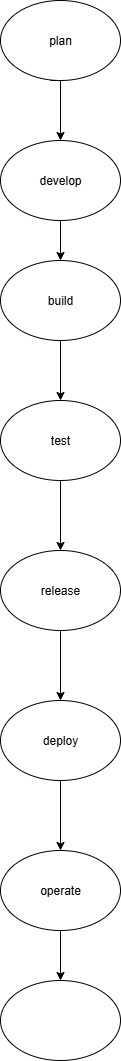

The diagram above was exported from draw.io. Its source (the exported page's mxGraphModel, read from the mxfile embedded in the PNG):
<mxGraphModel dx="1042" dy="562" grid="1" gridSize="10" guides="1" tooltips="1" connect="1" arrows="1" fold="1" page="1" pageScale="1" pageWidth="827" pageHeight="1169" math="0" shadow="0">
  <root>
    <mxCell id="0" />
    <mxCell id="1" parent="0" />
    <mxCell id="emwvsODWBridF5sPrZtN-1" value="plan" style="ellipse;whiteSpace=wrap;html=1;" vertex="1" parent="1">
      <mxGeometry x="320" y="100" width="120" height="80" as="geometry" />
    </mxCell>
    <mxCell id="emwvsODWBridF5sPrZtN-2" value="develop" style="ellipse;whiteSpace=wrap;html=1;" vertex="1" parent="1">
      <mxGeometry x="320" y="240" width="120" height="80" as="geometry" />
    </mxCell>
    <mxCell id="emwvsODWBridF5sPrZtN-3" value="operate" style="ellipse;whiteSpace=wrap;html=1;" vertex="1" parent="1">
      <mxGeometry x="320" y="950" width="120" height="80" as="geometry" />
    </mxCell>
    <mxCell id="emwvsODWBridF5sPrZtN-4" value="deploy" style="ellipse;whiteSpace=wrap;html=1;" vertex="1" parent="1">
      <mxGeometry x="320" y="800" width="120" height="80" as="geometry" />
    </mxCell>
    <mxCell id="emwvsODWBridF5sPrZtN-5" value="release" style="ellipse;whiteSpace=wrap;html=1;" vertex="1" parent="1">
      <mxGeometry x="320" y="650" width="120" height="80" as="geometry" />
    </mxCell>
    <mxCell id="emwvsODWBridF5sPrZtN-6" value="test" style="ellipse;whiteSpace=wrap;html=1;" vertex="1" parent="1">
      <mxGeometry x="320" y="500" width="120" height="80" as="geometry" />
    </mxCell>
    <mxCell id="emwvsODWBridF5sPrZtN-7" value="build" style="ellipse;whiteSpace=wrap;html=1;" vertex="1" parent="1">
      <mxGeometry x="320" y="360" width="120" height="80" as="geometry" />
    </mxCell>
    <mxCell id="emwvsODWBridF5sPrZtN-9" value="" style="ellipse;whiteSpace=wrap;html=1;" vertex="1" parent="1">
      <mxGeometry x="320" y="1080" width="120" height="80" as="geometry" />
    </mxCell>
    <mxCell id="emwvsODWBridF5sPrZtN-10" value="" style="endArrow=classic;html=1;rounded=0;" edge="1" parent="1">
      <mxGeometry width="50" height="50" relative="1" as="geometry">
        <mxPoint x="370" y="180" as="sourcePoint" />
        <mxPoint x="380" y="240" as="targetPoint" />
        <Array as="points">
          <mxPoint x="380" y="180" />
        </Array>
      </mxGeometry>
    </mxCell>
    <mxCell id="emwvsODWBridF5sPrZtN-11" value="" style="endArrow=classic;html=1;rounded=0;exitX=0.5;exitY=1;exitDx=0;exitDy=0;" edge="1" parent="1" source="emwvsODWBridF5sPrZtN-5" target="emwvsODWBridF5sPrZtN-4">
      <mxGeometry width="50" height="50" relative="1" as="geometry">
        <mxPoint x="520" y="690" as="sourcePoint" />
        <mxPoint x="570" y="640" as="targetPoint" />
      </mxGeometry>
    </mxCell>
    <mxCell id="emwvsODWBridF5sPrZtN-12" value="" style="endArrow=classic;html=1;rounded=0;exitX=0.5;exitY=1;exitDx=0;exitDy=0;" edge="1" parent="1" source="emwvsODWBridF5sPrZtN-6" target="emwvsODWBridF5sPrZtN-5">
      <mxGeometry width="50" height="50" relative="1" as="geometry">
        <mxPoint x="520" y="670" as="sourcePoint" />
        <mxPoint x="570" y="620" as="targetPoint" />
      </mxGeometry>
    </mxCell>
    <mxCell id="emwvsODWBridF5sPrZtN-13" value="" style="endArrow=classic;html=1;rounded=0;exitX=0.5;exitY=1;exitDx=0;exitDy=0;entryX=0.5;entryY=0;entryDx=0;entryDy=0;" edge="1" parent="1" source="emwvsODWBridF5sPrZtN-7" target="emwvsODWBridF5sPrZtN-6">
      <mxGeometry width="50" height="50" relative="1" as="geometry">
        <mxPoint x="400" y="390" as="sourcePoint" />
        <mxPoint x="450" y="340" as="targetPoint" />
      </mxGeometry>
    </mxCell>
    <mxCell id="emwvsODWBridF5sPrZtN-14" value="" style="endArrow=classic;html=1;rounded=0;exitX=0.5;exitY=1;exitDx=0;exitDy=0;entryX=0.5;entryY=0;entryDx=0;entryDy=0;" edge="1" parent="1" source="emwvsODWBridF5sPrZtN-2" target="emwvsODWBridF5sPrZtN-7">
      <mxGeometry width="50" height="50" relative="1" as="geometry">
        <mxPoint x="400" y="390" as="sourcePoint" />
        <mxPoint x="450" y="340" as="targetPoint" />
      </mxGeometry>
    </mxCell>
    <mxCell id="emwvsODWBridF5sPrZtN-17" value="" style="endArrow=classic;html=1;rounded=0;exitX=0.5;exitY=1;exitDx=0;exitDy=0;entryX=0.5;entryY=0;entryDx=0;entryDy=0;" edge="1" parent="1" source="emwvsODWBridF5sPrZtN-4" target="emwvsODWBridF5sPrZtN-3">
      <mxGeometry width="50" height="50" relative="1" as="geometry">
        <mxPoint x="400" y="860" as="sourcePoint" />
        <mxPoint x="450" y="810" as="targetPoint" />
      </mxGeometry>
    </mxCell>
    <mxCell id="emwvsODWBridF5sPrZtN-18" value="" style="endArrow=classic;html=1;rounded=0;exitX=0.5;exitY=1;exitDx=0;exitDy=0;entryX=0.5;entryY=0;entryDx=0;entryDy=0;" edge="1" parent="1" source="emwvsODWBridF5sPrZtN-3" target="emwvsODWBridF5sPrZtN-9">
      <mxGeometry width="50" height="50" relative="1" as="geometry">
        <mxPoint x="400" y="1060" as="sourcePoint" />
        <mxPoint x="450" y="1010" as="targetPoint" />
      </mxGeometry>
    </mxCell>
  </root>
</mxGraphModel>